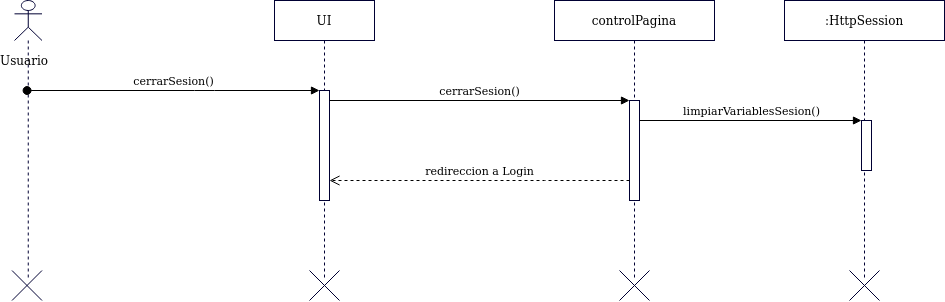

The diagram above was exported from draw.io. Its source (the exported page's mxGraphModel, read from the mxfile embedded in the PNG):
<mxGraphModel dx="2274" dy="758" grid="1" gridSize="10" guides="1" tooltips="1" connect="1" arrows="1" fold="1" page="1" pageScale="1" pageWidth="827" pageHeight="1169" math="0" shadow="0">
  <root>
    <mxCell id="0" />
    <mxCell id="1" parent="0" />
    <mxCell id="UQM2g9lAeEYijf9RlCGQ-164" value="" style="shape=umlLifeline;participant=umlActor;perimeter=lifelinePerimeter;whiteSpace=wrap;html=1;container=1;collapsible=0;recursiveResize=0;verticalAlign=top;spacingTop=36;outlineConnect=0;strokeColor=#000033;fillColor=#FFFFFF;" vertex="1" parent="1">
      <mxGeometry x="-30" y="40" width="27.5" height="280" as="geometry" />
    </mxCell>
    <mxCell id="UQM2g9lAeEYijf9RlCGQ-271" value="" style="shape=umlDestroy;strokeColor=#000033;fillColor=#FFFFFF;" vertex="1" parent="UQM2g9lAeEYijf9RlCGQ-164">
      <mxGeometry x="-2.5" y="270" width="30" height="30" as="geometry" />
    </mxCell>
    <mxCell id="UQM2g9lAeEYijf9RlCGQ-252" value="Usuario" style="text;html=1;strokeColor=none;fillColor=none;align=center;verticalAlign=middle;whiteSpace=wrap;rounded=0;" vertex="1" parent="1">
      <mxGeometry x="-40" y="90" width="40" height="20" as="geometry" />
    </mxCell>
    <mxCell id="UQM2g9lAeEYijf9RlCGQ-253" value="UI" style="shape=umlLifeline;perimeter=lifelinePerimeter;whiteSpace=wrap;html=1;container=1;collapsible=0;recursiveResize=0;outlineConnect=0;strokeColor=#000033;fillColor=#FFFFFF;" vertex="1" parent="1">
      <mxGeometry x="230" y="40" width="100" height="280" as="geometry" />
    </mxCell>
    <mxCell id="UQM2g9lAeEYijf9RlCGQ-333" value="" style="html=1;points=[];perimeter=orthogonalPerimeter;strokeColor=#000033;fillColor=#FFFFFF;" vertex="1" parent="UQM2g9lAeEYijf9RlCGQ-253">
      <mxGeometry x="45" y="90" width="10" height="110" as="geometry" />
    </mxCell>
    <mxCell id="UQM2g9lAeEYijf9RlCGQ-404" value="" style="shape=umlDestroy;strokeColor=#000033;fillColor=#FFFFFF;" vertex="1" parent="UQM2g9lAeEYijf9RlCGQ-253">
      <mxGeometry x="35" y="270" width="30" height="30" as="geometry" />
    </mxCell>
    <mxCell id="UQM2g9lAeEYijf9RlCGQ-261" value="controlPagina" style="shape=umlLifeline;perimeter=lifelinePerimeter;whiteSpace=wrap;html=1;container=1;collapsible=0;recursiveResize=0;outlineConnect=0;strokeColor=#000033;fillColor=#FFFFFF;" vertex="1" parent="1">
      <mxGeometry x="510" y="40" width="160" height="280" as="geometry" />
    </mxCell>
    <mxCell id="UQM2g9lAeEYijf9RlCGQ-335" value="" style="html=1;points=[];perimeter=orthogonalPerimeter;strokeColor=#000033;fillColor=#FFFFFF;" vertex="1" parent="UQM2g9lAeEYijf9RlCGQ-261">
      <mxGeometry x="75" y="100" width="10" height="100" as="geometry" />
    </mxCell>
    <mxCell id="UQM2g9lAeEYijf9RlCGQ-334" value="cerrarSesion()" style="html=1;verticalAlign=bottom;startArrow=oval;endArrow=block;startSize=8;" edge="1" target="UQM2g9lAeEYijf9RlCGQ-333" parent="1" source="UQM2g9lAeEYijf9RlCGQ-164">
      <mxGeometry relative="1" as="geometry">
        <mxPoint x="50" y="130" as="sourcePoint" />
        <Array as="points">
          <mxPoint x="160" y="130" />
        </Array>
      </mxGeometry>
    </mxCell>
    <mxCell id="UQM2g9lAeEYijf9RlCGQ-336" value="cerrarSesion()" style="html=1;verticalAlign=bottom;endArrow=block;entryX=0;entryY=0;" edge="1" target="UQM2g9lAeEYijf9RlCGQ-335" parent="1" source="UQM2g9lAeEYijf9RlCGQ-333">
      <mxGeometry relative="1" as="geometry">
        <mxPoint x="475" y="130" as="sourcePoint" />
      </mxGeometry>
    </mxCell>
    <mxCell id="UQM2g9lAeEYijf9RlCGQ-403" value="" style="shape=umlDestroy;strokeColor=#000033;fillColor=#FFFFFF;" vertex="1" parent="1">
      <mxGeometry x="575" y="310" width="30" height="30" as="geometry" />
    </mxCell>
    <mxCell id="UQM2g9lAeEYijf9RlCGQ-421" value="redireccion a Login" style="html=1;verticalAlign=bottom;endArrow=open;dashed=1;endSize=8;" edge="1" parent="1" target="UQM2g9lAeEYijf9RlCGQ-333">
      <mxGeometry relative="1" as="geometry">
        <mxPoint x="209.99999999999955" y="230" as="targetPoint" />
        <mxPoint x="585" y="220" as="sourcePoint" />
        <Array as="points">
          <mxPoint x="490" y="220" />
        </Array>
      </mxGeometry>
    </mxCell>
    <mxCell id="UQM2g9lAeEYijf9RlCGQ-436" value=":HttpSession" style="shape=umlLifeline;perimeter=lifelinePerimeter;whiteSpace=wrap;html=1;container=1;collapsible=0;recursiveResize=0;outlineConnect=0;strokeColor=#000033;fillColor=#FFFFFF;" vertex="1" parent="1">
      <mxGeometry x="740" y="40" width="160" height="280" as="geometry" />
    </mxCell>
    <mxCell id="UQM2g9lAeEYijf9RlCGQ-438" value="" style="html=1;points=[];perimeter=orthogonalPerimeter;strokeColor=#000033;fillColor=#FFFFFF;" vertex="1" parent="UQM2g9lAeEYijf9RlCGQ-436">
      <mxGeometry x="77" y="120" width="10" height="50" as="geometry" />
    </mxCell>
    <mxCell id="UQM2g9lAeEYijf9RlCGQ-439" value="limpiarVariablesSesion()" style="html=1;verticalAlign=bottom;endArrow=block;entryX=0;entryY=0;" edge="1" target="UQM2g9lAeEYijf9RlCGQ-438" parent="1" source="UQM2g9lAeEYijf9RlCGQ-335">
      <mxGeometry relative="1" as="geometry">
        <mxPoint x="747" y="145" as="sourcePoint" />
      </mxGeometry>
    </mxCell>
    <mxCell id="UQM2g9lAeEYijf9RlCGQ-441" value="" style="shape=umlDestroy;strokeColor=#000033;fillColor=#FFFFFF;" vertex="1" parent="1">
      <mxGeometry x="805" y="310" width="30" height="30" as="geometry" />
    </mxCell>
  </root>
</mxGraphModel>